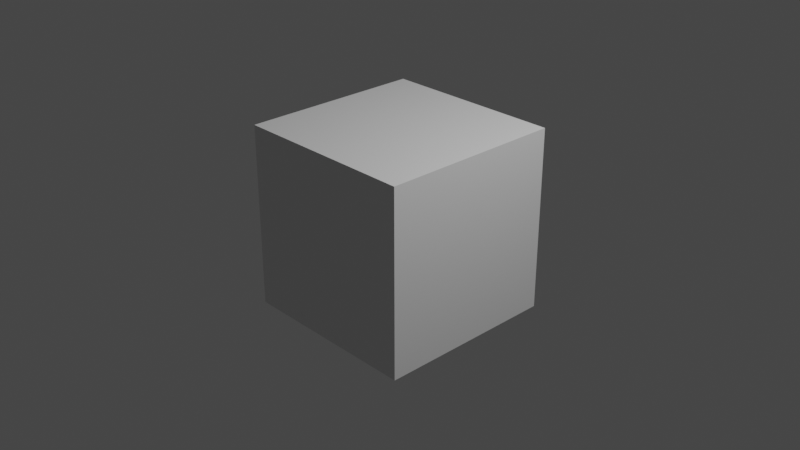 # Source: conv3x3_bitstream_change_order.blend  (saved by Blender 3.4.6; exported with 4.5.12 LTS)
import bpy
from mathutils import Matrix  # noqa: F401  (used for matrix-valued properties, if any)

bpy.ops.wm.read_factory_settings(use_empty=True)
scene = bpy.context.scene
scene.name = 'Scene'

# ---- collections
col_collection = bpy.data.collections.new('Collection'); scene.collection.children.link(col_collection)

# ---- materials (node trees are filled in below, after node groups)
mat_material = bpy.data.materials.new('Material')
mat_material.alpha_threshold = 0.0
mat_material.use_transparent_shadow = False
mat_material.roughness = 0.5
mat_material.line_color = (0.0, 0.0, 0.0, 1.0)

# ---- material node trees
mat_material.use_nodes = True; mat_material.node_tree.nodes.clear()
_N = mat_material.node_tree.nodes; _L = mat_material.node_tree.links
n0 = _N.new('ShaderNodeOutputMaterial'); n0.name = 'Material Output'; n0.location = (300, 300)
n1 = _N.new('ShaderNodeBsdfPrincipled'); n1.name = 'Principled BSDF'; n1.location = (10, 300)
n1.distribution = 'GGX'
n1.subsurface_method = 'RANDOM_WALK_SKIN'
n1.inputs[3].default_value = 1.45
n1.inputs[27].default_value = (0.0, 0.0, 0.0, 1.0)
n1.inputs[28].default_value = 1.0
_L.new(n1.outputs[0], n0.inputs[0])
n0.is_active_output = True

# ---- world
world_world = bpy.data.worlds.new('World'); scene.world = world_world
world_world.use_nodes = True; world_world.node_tree.nodes.clear()
_N = world_world.node_tree.nodes; _L = world_world.node_tree.links
n0 = _N.new('ShaderNodeOutputWorld'); n0.name = 'World Output'; n0.location = (300, 300)
n1 = _N.new('ShaderNodeBackground'); n1.name = 'Background'; n1.location = (10, 300)
n1.inputs[0].default_value = (0.05088, 0.05088, 0.05088, 1.0)
_L.new(n1.outputs[0], n0.inputs[0])
n0.is_active_output = True
world_world.color = (0.05088, 0.05088, 0.05088)
world_world.use_sun_shadow = False
world_world.sun_shadow_jitter_overblur = 0.0

# ---- cameras
cam_camera = bpy.data.cameras.new('Camera')
cam_camera.clip_end = 100.0
cam_camera.ortho_scale = 7.314

# ---- lights
light_light = bpy.data.lights.new('Light', 'POINT')
light_light.transmission_factor = 0.0
light_light.energy = 1000.0
light_light.shadow_soft_size = 0.1
light_light.shadow_maximum_resolution = 0.006
light_light.use_absolute_resolution = True

# ---- meshes
me_cube = bpy.data.meshes.new('Cube')
me_cube.from_pydata([(1.0, 1.0, 1.0), (1.0, 1.0, -1.0), (1.0, -1.0, 1.0), (1.0, -1.0, -1.0), (-1.0, 1.0, 1.0), (-1.0, 1.0, -1.0), (-1.0, -1.0, 1.0), (-1.0, -1.0, -1.0)], [], [(0, 4, 6, 2), (3, 2, 6, 7), (7, 6, 4, 5), (5, 1, 3, 7), (1, 0, 2, 3), (5, 4, 0, 1)])
_uv = me_cube.uv_layers.new(name='UVMap')
_uv.uv.foreach_set('vector', [0.625, 0.5, 0.875, 0.5, 0.875, 0.75, 0.625, 0.75, 0.375, 0.75, 0.625, 0.75, 0.625, 1.0, 0.375, 1.0, 0.375, 0.0, 0.625, 0.0, 0.625, 0.25, 0.375, 0.25, 0.125, 0.5, 0.375, 0.5, 0.375, 0.75, 0.125, 0.75, 0.375, 0.5, 0.625, 0.5, 0.625, 0.75, 0.375, 0.75, 0.375, 0.25, 0.625, 0.25, 0.625, 0.5, 0.375, 0.5])
me_cube.materials.append(mat_material)
me_cube.use_mirror_vertex_groups = False
me_cube.update()

# ---- objects
ob_cube = bpy.data.objects.new('Cube', me_cube)
ob_light = bpy.data.objects.new('Light', light_light)
ob_camera = bpy.data.objects.new('Camera', cam_camera)

# ---- transforms, parenting, visibility, modifiers, constraints
ob_cube.location = (0.0, 0.0, 0.0)
ob_cube.lock_rotations_4d = False
ob_cube.empty_display_type = 'ARROWS'
ob_cube.lineart.crease_threshold = 0.0
ob_light.location = (4.076, 1.005, 5.904)
ob_light.rotation_euler = (0.6503, 0.05522, 1.866)
ob_light.lock_rotations_4d = False
ob_light.empty_display_type = 'ARROWS'
ob_light.color = (0.0, 0.0, 0.0, 0.0)
ob_light.lineart.crease_threshold = 0.0
ob_camera.location = (7.359, -6.926, 4.958)
ob_camera.rotation_euler = (1.109, 0.0, 0.8149)
ob_camera.lock_rotations_4d = False
ob_camera.empty_display_type = 'ARROWS'
ob_camera.color = (0.0, 0.0, 0.0, 0.0)
ob_camera.display_type = 'WIRE'
ob_camera.lineart.crease_threshold = 0.0

# ---- collection membership
col_collection.objects.link(ob_cube)
col_collection.objects.link(ob_light)
col_collection.objects.link(ob_camera)

# ---- scene / render settings (as saved in the file)
scene.camera = ob_camera
scene.frame_start = 1; scene.frame_end = 250; scene.frame_set(3)
scene.render.engine = 'BLENDER_EEVEE_NEXT'
scene.cycles.sampling_pattern = 'TABULATED_SOBOL'
scene.cycles.use_light_tree = False
scene.view_settings.view_transform = 'Filmic'
bpy.context.view_layer.update()
